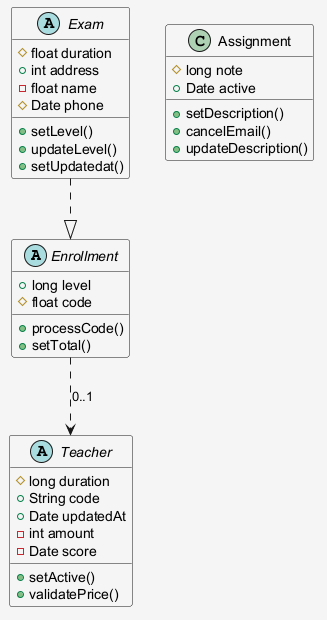

The diagram above was rendered by PlantUML. Its source (embedded in the PNG):
@startuml
skinparam shadowing false
skinparam backgroundColor #F5F5F5
abstract class Enrollment {
  +long level
  #float code
  +processCode()
  +setTotal()
}
abstract class Teacher {
  #long duration
  +String code
  +Date updatedAt
  -int amount
  -Date score
  +setActive()
  +validatePrice()
}
class Assignment {
  #long note
  +Date active
  +setDescription()
  +cancelEmail()
  +updateDescription()
}
abstract class Exam {
  #float duration
  +int address
  -float name
  #Date phone
  +setLevel()
  +updateLevel()
  +setUpdatedat()
}
Exam ..|> Enrollment
Enrollment ..> Teacher : "0..1"
@enduml